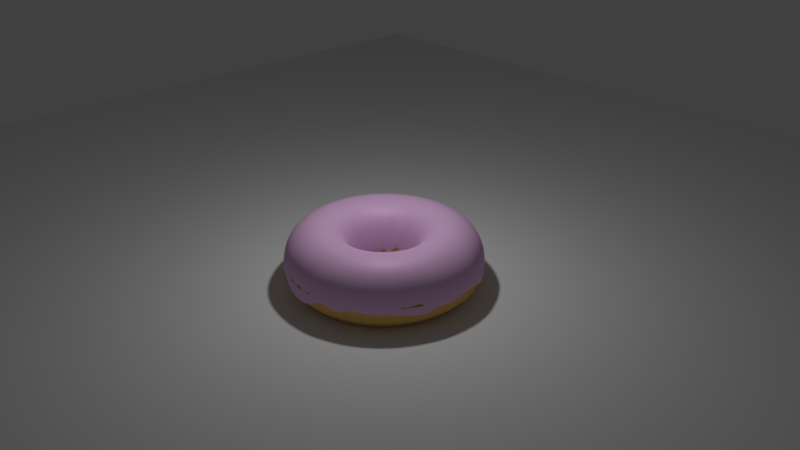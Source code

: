 # Source: Donut.blend  (saved by Blender 2.79.0; exported with 4.5.12 LTS)
import bpy
from mathutils import Matrix  # noqa: F401  (used for matrix-valued properties, if any)

bpy.ops.wm.read_factory_settings(use_empty=True)
scene = bpy.context.scene
scene.name = 'Scene'

# ---- collections
col_collection_1 = bpy.data.collections.new('Collection 1'); scene.collection.children.link(col_collection_1)

# ---- materials (node trees are filled in below, after node groups)
mat_material_001 = bpy.data.materials.new('Material.001')
mat_material_001.alpha_threshold = 0.0
mat_material_001.roughness = 0.5
mat_material = bpy.data.materials.new('Material')
mat_material.alpha_threshold = 0.0
mat_material.roughness = 0.5

# ---- material node trees
mat_material_001.use_nodes = True; mat_material_001.node_tree.nodes.clear()
_N = mat_material_001.node_tree.nodes; _L = mat_material_001.node_tree.links
n0 = _N.new('ShaderNodeBsdfAnisotropic'); n0.name = 'Glossy BSDF'; n0.location = (-233, 369)
n0.distribution = 'GGX'
n0.inputs[0].default_value = (0.8, 0.5, 0.7893, 1.0)
n0.inputs[1].default_value = 0.5477
n1 = _N.new('ShaderNodeBsdfDiffuse'); n1.name = 'Diffuse BSDF'; n1.location = (-228, 535)
n1.inputs[0].default_value = (0.7991, 0.5029, 0.7913, 1.0)
n2 = _N.new('ShaderNodeOutputMaterial'); n2.name = 'Material Output'; n2.location = (287, 440)
n3 = _N.new('ShaderNodeMixShader'); n3.name = 'Mix Shader'; n3.location = (55, 486)
n3.inputs[0].default_value = 0.1
_L.new(n0.outputs[0], n3.inputs[2])
_L.new(n1.outputs[0], n3.inputs[1])
_L.new(n3.outputs[0], n2.inputs[0])
n2.is_active_output = True
mat_material.use_nodes = True; mat_material.node_tree.nodes.clear()
_N = mat_material.node_tree.nodes; _L = mat_material.node_tree.links
n0 = _N.new('ShaderNodeOutputMaterial'); n0.name = 'Material Output'; n0.location = (300, 300)
n1 = _N.new('ShaderNodeBsdfDiffuse'); n1.name = 'Diffuse BSDF'; n1.location = (10, 300)
n1.inputs[0].default_value = (0.8, 0.5, 0.15, 1.0)
_L.new(n1.outputs[0], n0.inputs[0])
n0.is_active_output = True

# ---- world
world_world = bpy.data.worlds.new('World'); scene.world = world_world
world_world.color = (0.05088, 0.05088, 0.05088)
world_world.use_sun_shadow = False
world_world.sun_shadow_jitter_overblur = 0.0
world_world.cycles.sampling_method = 'MANUAL'

# ---- cameras
cam_camera = bpy.data.cameras.new('Camera')
cam_camera.clip_end = 100.0
cam_camera.lens = 35.0
cam_camera.sensor_width = 32.0
cam_camera.sensor_height = 18.0
cam_camera.ortho_scale = 7.314
cam_camera.dof.focus_distance = 0.0

# ---- lights
light_lamp = bpy.data.lights.new('Lamp', 'POINT')
light_lamp.transmission_factor = 0.0
light_lamp.cutoff_distance = 30.0
light_lamp.energy = 100.0
light_lamp.shadow_buffer_clip_start = 1.001
light_lamp.shadow_soft_size = 0.1
light_lamp.shadow_maximum_resolution = 0.006
light_lamp.use_absolute_resolution = True

# ---- meshes
me_torus_000 = bpy.data.meshes.new('Torus.000')
me_torus_000.from_pydata([(0.7229, -3.102e-05, -0.07835), (0.7065, 0.0, 0.125), (0.615, 0.0, 0.2165), (0.49, 0.0, 0.25), (0.365, 0.0, 0.2165), (0.2735, 0.0, 0.125), (0.2378, -1.22e-05, -0.1433), (0.714, 0.1131, -0.07976), (0.6978, 0.1105, 0.125), (0.6074, 0.09621, 0.2165), (0.484, 0.07665, 0.25), (0.3605, 0.0571, 0.2165), (0.2701, 0.04278, 0.125), (0.2359, 0.03736, -0.0471), (0.6875, 0.2234, -0.04657), (0.6719, 0.2183, 0.125), (0.5849, 0.19, 0.2165), (0.466, 0.1514, 0.25), (0.3471, 0.1128, 0.2165), (0.2601, 0.08451, 0.125), (0.2254, 0.07323, -0.09316), (0.6441, 0.3282, -0.05371), (0.6295, 0.3207, 0.125), (0.548, 0.2792, 0.2165), (0.4366, 0.2225, 0.25), (0.3252, 0.1657, 0.2165), (0.2437, 0.1242, 0.125), (0.2129, 0.1085, -0.07012), (0.5849, 0.4249, -0.1063), (0.5716, 0.4153, 0.125), (0.4975, 0.3615, 0.2165), (0.3964, 0.288, 0.25), (0.2953, 0.2145, 0.2165), (0.2213, 0.1608, 0.125), (0.1929, 0.1401, -0.09419), (0.5112, 0.5111, -0.05521), (0.4996, 0.4996, 0.125), (0.4349, 0.4349, 0.2165), (0.3465, 0.3465, 0.25), (0.2581, 0.2581, 0.2165), (0.1934, 0.1934, 0.125), (0.1696, 0.1696, -0.05258), (0.4249, 0.5848, -0.06053), (0.4153, 0.5716, 0.125), (0.3615, 0.4975, 0.2165), (0.288, 0.3964, 0.25), (0.2145, 0.2953, 0.2165), (0.1608, 0.2213, 0.125), (0.1402, 0.1929, -0.1116), (0.3282, 0.6441, 0.02984), (0.3207, 0.6295, 0.125), (0.2792, 0.548, 0.2165), (0.2225, 0.4366, 0.25), (0.1657, 0.3252, 0.2165), (0.1242, 0.2437, 0.125), (0.1084, 0.2127, -0.1646), (0.2234, 0.6875, -0.005809), (0.2183, 0.6719, 0.125), (0.19, 0.5849, 0.2165), (0.1514, 0.466, 0.25), (0.1128, 0.3471, 0.2165), (0.08451, 0.2601, 0.125), (0.07413, 0.2282, -0.1183), (0.1131, 0.714, -0.06311), (0.1105, 0.6978, 0.125), (0.09621, 0.6074, 0.2165), (0.07665, 0.484, 0.25), (0.0571, 0.3605, 0.2165), (0.04278, 0.2701, 0.125), (0.03693, 0.2331, -0.1328), (1.908e-05, 0.7229, -0.1145), (5.334e-08, 0.7065, 0.125), (4.643e-08, 0.615, 0.2165), (3.699e-08, 0.49, 0.25), (2.756e-08, 0.365, 0.2165), (2.065e-08, 0.2735, 0.125), (8.997e-06, 0.2374, -0.1261), (-0.1131, 0.714, -0.06201), (-0.1105, 0.6978, 0.125), (-0.09621, 0.6074, 0.2165), (-0.07665, 0.484, 0.25), (-0.0571, 0.3605, 0.2165), (-0.04278, 0.2701, 0.125), (-0.03706, 0.234, -0.1556), (-0.2234, 0.6875, -0.0498), (-0.2183, 0.6719, 0.125), (-0.19, 0.5849, 0.2165), (-0.1514, 0.466, 0.25), (-0.1128, 0.3471, 0.2165), (-0.08451, 0.2601, 0.125), (-0.07381, 0.2272, -0.1327), (-0.3282, 0.6441, -0.05166), (-0.3207, 0.6295, 0.125), (-0.2792, 0.548, 0.2165), (-0.2225, 0.4366, 0.25), (-0.1657, 0.3252, 0.2165), (-0.1242, 0.2437, 0.125), (-0.1087, 0.2134, -0.07446), (-0.4249, 0.5848, -0.1111), (-0.4153, 0.5716, 0.125), (-0.3615, 0.4975, 0.2165), (-0.288, 0.3964, 0.25), (-0.2145, 0.2953, 0.2165), (-0.1608, 0.2213, 0.125), (-0.1397, 0.1922, -0.1539), (-0.5111, 0.5111, -0.1183), (-0.4996, 0.4996, 0.125), (-0.4349, 0.4349, 0.2165), (-0.3465, 0.3465, 0.25), (-0.2581, 0.2581, 0.2165), (-0.1934, 0.1934, 0.125), (-0.1673, 0.1673, 0.002386), (-0.5848, 0.4249, -0.1032), (-0.5716, 0.4153, 0.125), (-0.4975, 0.3615, 0.2165), (-0.3964, 0.288, 0.25), (-0.2953, 0.2145, 0.2165), (-0.2213, 0.1608, 0.125), (-0.1927, 0.14, -0.03516), (-0.6441, 0.3282, -0.01673), (-0.6295, 0.3207, 0.125), (-0.548, 0.2792, 0.2165), (-0.4366, 0.2225, 0.25), (-0.3252, 0.1657, 0.2165), (-0.2437, 0.1242, 0.125), (-0.211, 0.1075, -0.1138), (-0.6875, 0.2234, -0.1036), (-0.6719, 0.2183, 0.125), (-0.5849, 0.19, 0.2165), (-0.466, 0.1514, 0.25), (-0.3471, 0.1128, 0.2165), (-0.2601, 0.08451, 0.125), (-0.2264, 0.07357, -0.03489), (-0.714, 0.1131, -0.02298), (-0.6978, 0.1105, 0.125), (-0.6074, 0.09621, 0.2165), (-0.484, 0.07665, 0.25), (-0.3605, 0.0571, 0.2165), (-0.2701, 0.04278, 0.125), (-0.2363, 0.03742, -0.1197), (-0.7229, -3.087e-05, -0.06346), (-0.7065, 6.176e-08, 0.125), (-0.615, 5.377e-08, 0.2165), (-0.49, 4.284e-08, 0.25), (-0.365, 3.191e-08, 0.2165), (-0.2735, 2.391e-08, 0.125), (-0.2365, -1.962e-05, -0.1891), (-0.714, -0.1131, -0.04687), (-0.6978, -0.1105, 0.125), (-0.6074, -0.09621, 0.2165), (-0.484, -0.07665, 0.25), (-0.3605, -0.0571, 0.2165), (-0.2701, -0.04278, 0.125), (-0.2346, -0.03717, -0.08276), (-0.6875, -0.2234, -0.06698), (-0.6719, -0.2183, 0.125), (-0.5849, -0.19, 0.2165), (-0.466, -0.1514, 0.25), (-0.3471, -0.1128, 0.2165), (-0.2601, -0.08451, 0.125), (-0.2278, -0.07402, -0.118), (-0.612, -0.3806, -0.09919), (-0.6295, -0.3207, 0.125), (-0.548, -0.2792, 0.2165), (-0.4366, -0.2225, 0.25), (-0.3252, -0.1657, 0.2165), (-0.2437, -0.1242, 0.125), (-0.2102, -0.1071, -0.0198), (-0.5848, -0.4249, -0.04508), (-0.5716, -0.4153, 0.125), (-0.4975, -0.3615, 0.2165), (-0.3964, -0.288, 0.25), (-0.2953, -0.2145, 0.2165), (-0.2213, -0.1608, 0.125), (-0.192, -0.1395, -0.1237), (-0.5111, -0.5112, -0.05708), (-0.4996, -0.4996, 0.125), (-0.4349, -0.4349, 0.2165), (-0.3465, -0.3465, 0.25), (-0.2581, -0.2581, 0.2165), (-0.1934, -0.1934, 0.125), (-0.1684, -0.1684, -0.08562), (-0.4249, -0.5849, -0.04234), (-0.4153, -0.5716, 0.125), (-0.3615, -0.4975, 0.2165), (-0.288, -0.3964, 0.25), (-0.2145, -0.2953, 0.2165), (-0.1608, -0.2213, 0.125), (-0.1405, -0.1933, -0.1214), (-0.3282, -0.6441, -0.02416), (-0.3207, -0.6295, 0.125), (-0.2792, -0.548, 0.2165), (-0.2225, -0.4366, 0.25), (-0.1657, -0.3252, 0.2165), (-0.1242, -0.2437, 0.125), (-0.1074, -0.2108, -0.1059), (-0.2234, -0.6875, -0.05364), (-0.2183, -0.6719, 0.125), (-0.19, -0.5849, 0.2165), (-0.1514, -0.466, 0.25), (-0.1128, -0.3471, 0.2165), (-0.08451, -0.2601, 0.125), (-0.07414, -0.2282, -0.1416), (-0.1131, -0.714, -0.1159), (-0.1105, -0.6978, 0.125), (-0.09621, -0.6074, 0.2165), (-0.07665, -0.484, 0.25), (-0.0571, -0.3605, 0.2165), (-0.04278, -0.2701, 0.125), (-0.03691, -0.2331, -0.06915), (1.899e-05, -0.7229, -0.04817), (5.334e-08, -0.7065, 0.125), (4.643e-08, -0.615, 0.2165), (3.699e-08, -0.49, 0.25), (2.756e-08, -0.365, 0.2165), (2.065e-08, -0.2735, 0.125), (3.4e-06, -0.239, -0.08804), (0.1131, -0.714, -0.041), (0.1105, -0.6978, 0.125), (0.09621, -0.6074, 0.2165), (0.07665, -0.484, 0.25), (0.0571, -0.3605, 0.2165), (0.04278, -0.2701, 0.125), (0.03696, -0.2333, -0.082), (0.2234, -0.6875, -0.1172), (0.2183, -0.6719, 0.125), (0.19, -0.5849, 0.2165), (0.1514, -0.466, 0.25), (0.1128, -0.3471, 0.2165), (0.08451, -0.2601, 0.125), (0.07351, -0.2262, -0.07507), (0.3282, -0.6441, -0.04487), (0.3207, -0.6295, 0.125), (0.2792, -0.548, 0.2165), (0.2225, -0.4366, 0.25), (0.1657, -0.3252, 0.2165), (0.1242, -0.2437, 0.125), (0.1083, -0.2125, -0.09765), (0.4249, -0.5849, -0.1049), (0.4153, -0.5716, 0.125), (0.3615, -0.4975, 0.2165), (0.288, -0.3964, 0.25), (0.2145, -0.2953, 0.2165), (0.1608, -0.2213, 0.125), (0.1401, -0.1929, -0.07871), (0.5112, -0.5112, -0.05778), (0.4996, -0.4996, 0.125), (0.4349, -0.4349, 0.2165), (0.3465, -0.3465, 0.25), (0.2581, -0.2581, 0.2165), (0.1934, -0.1934, 0.125), (0.1672, -0.1672, -0.03012), (0.5849, -0.4249, -0.02696), (0.5716, -0.4153, 0.125), (0.4975, -0.3615, 0.2165), (0.3964, -0.288, 0.25), (0.2953, -0.2145, 0.2165), (0.2213, -0.1608, 0.125), (0.1926, -0.14, -0.1047), (0.6441, -0.3282, 0.002785), (0.6295, -0.3207, 0.125), (0.548, -0.2792, 0.2165), (0.4366, -0.2225, 0.25), (0.3252, -0.1657, 0.2165), (0.2437, -0.1242, 0.125), (0.2126, -0.1083, -0.1339), (0.6875, -0.2234, -0.067), (0.6719, -0.2183, 0.125), (0.5849, -0.19, 0.2165), (0.466, -0.1514, 0.25), (0.3471, -0.1128, 0.2165), (0.2601, -0.08451, 0.125), (0.2248, -0.07305, -0.02561), (0.714, -0.1131, -0.001778), (0.6978, -0.1105, 0.125), (0.6074, -0.09621, 0.2165), (0.484, -0.07665, 0.25), (0.3605, -0.0571, 0.2165), (0.2701, -0.04278, 0.125), (0.2346, -0.03717, -0.05919)], [], [(0, 7, 8, 1), (1, 8, 9, 2), (2, 9, 10, 3), (3, 10, 11, 4), (4, 11, 12, 5), (5, 12, 13, 6), (7, 14, 15, 8), (8, 15, 16, 9), (9, 16, 17, 10), (10, 17, 18, 11), (11, 18, 19, 12), (12, 19, 20, 13), (14, 21, 22, 15), (15, 22, 23, 16), (16, 23, 24, 17), (17, 24, 25, 18), (18, 25, 26, 19), (19, 26, 27, 20), (21, 28, 29, 22), (22, 29, 30, 23), (23, 30, 31, 24), (24, 31, 32, 25), (25, 32, 33, 26), (26, 33, 34, 27), (28, 35, 36, 29), (29, 36, 37, 30), (30, 37, 38, 31), (31, 38, 39, 32), (32, 39, 40, 33), (33, 40, 41, 34), (35, 42, 43, 36), (36, 43, 44, 37), (37, 44, 45, 38), (38, 45, 46, 39), (39, 46, 47, 40), (40, 47, 48, 41), (42, 49, 50, 43), (43, 50, 51, 44), (44, 51, 52, 45), (45, 52, 53, 46), (46, 53, 54, 47), (47, 54, 55, 48), (49, 56, 57, 50), (50, 57, 58, 51), (51, 58, 59, 52), (52, 59, 60, 53), (53, 60, 61, 54), (54, 61, 62, 55), (56, 63, 64, 57), (57, 64, 65, 58), (58, 65, 66, 59), (59, 66, 67, 60), (60, 67, 68, 61), (61, 68, 69, 62), (63, 70, 71, 64), (64, 71, 72, 65), (65, 72, 73, 66), (66, 73, 74, 67), (67, 74, 75, 68), (68, 75, 76, 69), (70, 77, 78, 71), (71, 78, 79, 72), (72, 79, 80, 73), (73, 80, 81, 74), (74, 81, 82, 75), (75, 82, 83, 76), (77, 84, 85, 78), (78, 85, 86, 79), (79, 86, 87, 80), (80, 87, 88, 81), (81, 88, 89, 82), (82, 89, 90, 83), (84, 91, 92, 85), (85, 92, 93, 86), (86, 93, 94, 87), (87, 94, 95, 88), (88, 95, 96, 89), (89, 96, 97, 90), (91, 98, 99, 92), (92, 99, 100, 93), (93, 100, 101, 94), (94, 101, 102, 95), (95, 102, 103, 96), (96, 103, 104, 97), (98, 105, 106, 99), (99, 106, 107, 100), (100, 107, 108, 101), (101, 108, 109, 102), (102, 109, 110, 103), (103, 110, 111, 104), (105, 112, 113, 106), (106, 113, 114, 107), (107, 114, 115, 108), (108, 115, 116, 109), (109, 116, 117, 110), (110, 117, 118, 111), (112, 119, 120, 113), (113, 120, 121, 114), (114, 121, 122, 115), (115, 122, 123, 116), (116, 123, 124, 117), (117, 124, 125, 118), (119, 126, 127, 120), (120, 127, 128, 121), (121, 128, 129, 122), (122, 129, 130, 123), (123, 130, 131, 124), (124, 131, 132, 125), (126, 133, 134, 127), (127, 134, 135, 128), (128, 135, 136, 129), (129, 136, 137, 130), (130, 137, 138, 131), (131, 138, 139, 132), (133, 140, 141, 134), (134, 141, 142, 135), (135, 142, 143, 136), (136, 143, 144, 137), (137, 144, 145, 138), (138, 145, 146, 139), (140, 147, 148, 141), (141, 148, 149, 142), (142, 149, 150, 143), (143, 150, 151, 144), (144, 151, 152, 145), (145, 152, 153, 146), (147, 154, 155, 148), (148, 155, 156, 149), (149, 156, 157, 150), (150, 157, 158, 151), (151, 158, 159, 152), (152, 159, 160, 153), (154, 161, 162, 155), (155, 162, 163, 156), (156, 163, 164, 157), (157, 164, 165, 158), (158, 165, 166, 159), (159, 166, 167, 160), (161, 168, 169, 162), (162, 169, 170, 163), (163, 170, 171, 164), (164, 171, 172, 165), (165, 172, 173, 166), (166, 173, 174, 167), (168, 175, 176, 169), (169, 176, 177, 170), (170, 177, 178, 171), (171, 178, 179, 172), (172, 179, 180, 173), (173, 180, 181, 174), (175, 182, 183, 176), (176, 183, 184, 177), (177, 184, 185, 178), (178, 185, 186, 179), (179, 186, 187, 180), (180, 187, 188, 181), (182, 189, 190, 183), (183, 190, 191, 184), (184, 191, 192, 185), (185, 192, 193, 186), (186, 193, 194, 187), (187, 194, 195, 188), (189, 196, 197, 190), (190, 197, 198, 191), (191, 198, 199, 192), (192, 199, 200, 193), (193, 200, 201, 194), (194, 201, 202, 195), (196, 203, 204, 197), (197, 204, 205, 198), (198, 205, 206, 199), (199, 206, 207, 200), (200, 207, 208, 201), (201, 208, 209, 202), (203, 210, 211, 204), (204, 211, 212, 205), (205, 212, 213, 206), (206, 213, 214, 207), (207, 214, 215, 208), (208, 215, 216, 209), (210, 217, 218, 211), (211, 218, 219, 212), (212, 219, 220, 213), (213, 220, 221, 214), (214, 221, 222, 215), (215, 222, 223, 216), (217, 224, 225, 218), (218, 225, 226, 219), (219, 226, 227, 220), (220, 227, 228, 221), (221, 228, 229, 222), (222, 229, 230, 223), (224, 231, 232, 225), (225, 232, 233, 226), (226, 233, 234, 227), (227, 234, 235, 228), (228, 235, 236, 229), (229, 236, 237, 230), (231, 238, 239, 232), (232, 239, 240, 233), (233, 240, 241, 234), (234, 241, 242, 235), (235, 242, 243, 236), (236, 243, 244, 237), (238, 245, 246, 239), (239, 246, 247, 240), (240, 247, 248, 241), (241, 248, 249, 242), (242, 249, 250, 243), (243, 250, 251, 244), (245, 252, 253, 246), (246, 253, 254, 247), (247, 254, 255, 248), (248, 255, 256, 249), (249, 256, 257, 250), (250, 257, 258, 251), (252, 259, 260, 253), (253, 260, 261, 254), (254, 261, 262, 255), (255, 262, 263, 256), (256, 263, 264, 257), (257, 264, 265, 258), (259, 266, 267, 260), (260, 267, 268, 261), (261, 268, 269, 262), (262, 269, 270, 263), (263, 270, 271, 264), (264, 271, 272, 265), (266, 273, 274, 267), (267, 274, 275, 268), (268, 275, 276, 269), (269, 276, 277, 270), (270, 277, 278, 271), (271, 278, 279, 272), (273, 0, 1, 274), (274, 1, 2, 275), (275, 2, 3, 276), (276, 3, 4, 277), (277, 4, 5, 278), (278, 5, 6, 279)])
me_torus_000.polygons.foreach_set('use_smooth', [True] * 240)
me_torus_000.materials.append(mat_material_001)
me_torus_000.use_remesh_preserve_volume = False
me_torus_000.use_remesh_preserve_attributes = False
me_torus_000.use_mirror_vertex_groups = False
me_torus_000.update()
me_torus_001 = bpy.data.meshes.new('Torus.001')
me_torus_001.from_pydata([(0.74, 0.0, 0.0), (0.7065, 0.0, 0.125), (0.615, 0.0, 0.2165), (0.49, 0.0, 0.25), (0.365, 0.0, 0.2165), (0.2735, 0.0, 0.125), (0.24, 0.0, 3.062e-17), (0.2735, 0.0, -0.125), (0.365, 0.0, -0.2165), (0.49, 0.0, -0.25), (0.615, 0.0, -0.2165), (0.7065, 0.0, -0.125), (0.7309, 0.1158, 0.0), (0.6978, 0.1105, 0.125), (0.6074, 0.09621, 0.2165), (0.484, 0.07665, 0.25), (0.3605, 0.0571, 0.2165), (0.2701, 0.04278, 0.125), (0.237, 0.03754, 3.062e-17), (0.2701, 0.04278, -0.125), (0.3605, 0.0571, -0.2165), (0.484, 0.07665, -0.25), (0.6074, 0.09621, -0.2165), (0.6978, 0.1105, -0.125), (0.7038, 0.2287, 0.0), (0.6719, 0.2183, 0.125), (0.5849, 0.19, 0.2165), (0.466, 0.1514, 0.25), (0.3471, 0.1128, 0.2165), (0.2601, 0.08451, 0.125), (0.2283, 0.07416, 3.062e-17), (0.2601, 0.08451, -0.125), (0.3471, 0.1128, -0.2165), (0.466, 0.1514, -0.25), (0.5849, 0.19, -0.2165), (0.6719, 0.2183, -0.125), (0.6593, 0.336, 0.0), (0.6295, 0.3207, 0.125), (0.548, 0.2792, 0.2165), (0.4366, 0.2225, 0.25), (0.3252, 0.1657, 0.2165), (0.2437, 0.1242, 0.125), (0.2138, 0.109, 3.062e-17), (0.2437, 0.1242, -0.125), (0.3252, 0.1657, -0.2165), (0.4366, 0.2225, -0.25), (0.548, 0.2792, -0.2165), (0.6295, 0.3207, -0.125), (0.5987, 0.435, 0.0), (0.5716, 0.4153, 0.125), (0.4975, 0.3615, 0.2165), (0.3964, 0.288, 0.25), (0.2953, 0.2145, 0.2165), (0.2213, 0.1608, 0.125), (0.1942, 0.1411, 3.062e-17), (0.2213, 0.1608, -0.125), (0.2953, 0.2145, -0.2165), (0.3964, 0.288, -0.25), (0.4975, 0.3615, -0.2165), (0.5716, 0.4153, -0.125), (0.5233, 0.5233, 0.0), (0.4996, 0.4996, 0.125), (0.4349, 0.4349, 0.2165), (0.3465, 0.3465, 0.25), (0.2581, 0.2581, 0.2165), (0.1934, 0.1934, 0.125), (0.1697, 0.1697, 3.062e-17), (0.1934, 0.1934, -0.125), (0.2581, 0.2581, -0.2165), (0.3465, 0.3465, -0.25), (0.4349, 0.4349, -0.2165), (0.4996, 0.4996, -0.125), (0.435, 0.5987, 0.0), (0.4153, 0.5716, 0.125), (0.3615, 0.4975, 0.2165), (0.288, 0.3964, 0.25), (0.2145, 0.2953, 0.2165), (0.1608, 0.2213, 0.125), (0.1411, 0.1942, 3.062e-17), (0.1608, 0.2213, -0.125), (0.2145, 0.2953, -0.2165), (0.288, 0.3964, -0.25), (0.3615, 0.4975, -0.2165), (0.4153, 0.5716, -0.125), (0.336, 0.6593, 0.0), (0.3207, 0.6295, 0.125), (0.2792, 0.548, 0.2165), (0.2225, 0.4366, 0.25), (0.1657, 0.3252, 0.2165), (0.1242, 0.2437, 0.125), (0.109, 0.2138, 3.062e-17), (0.1242, 0.2437, -0.125), (0.1657, 0.3252, -0.2165), (0.2225, 0.4366, -0.25), (0.2792, 0.548, -0.2165), (0.3207, 0.6295, -0.125), (0.2287, 0.7038, 0.0), (0.2183, 0.6719, 0.125), (0.19, 0.5849, 0.2165), (0.1514, 0.466, 0.25), (0.1128, 0.3471, 0.2165), (0.08451, 0.2601, 0.125), (0.07416, 0.2283, 3.062e-17), (0.08451, 0.2601, -0.125), (0.1128, 0.3471, -0.2165), (0.1514, 0.466, -0.25), (0.19, 0.5849, -0.2165), (0.2183, 0.6719, -0.125), (0.1158, 0.7309, 0.0), (0.1105, 0.6978, 0.125), (0.09621, 0.6074, 0.2165), (0.07665, 0.484, 0.25), (0.0571, 0.3605, 0.2165), (0.04278, 0.2701, 0.125), (0.03754, 0.237, 3.062e-17), (0.04278, 0.2701, -0.125), (0.0571, 0.3605, -0.2165), (0.07665, 0.484, -0.25), (0.09621, 0.6074, -0.2165), (0.1105, 0.6978, -0.125), (5.587e-08, 0.74, 0.0), (5.334e-08, 0.7065, 0.125), (4.643e-08, 0.615, 0.2165), (3.699e-08, 0.49, 0.25), (2.756e-08, 0.365, 0.2165), (2.065e-08, 0.2735, 0.125), (1.812e-08, 0.24, 3.062e-17), (2.065e-08, 0.2735, -0.125), (2.756e-08, 0.365, -0.2165), (3.699e-08, 0.49, -0.25), (4.643e-08, 0.615, -0.2165), (5.334e-08, 0.7065, -0.125), (-0.1158, 0.7309, 0.0), (-0.1105, 0.6978, 0.125), (-0.09621, 0.6074, 0.2165), (-0.07665, 0.484, 0.25), (-0.0571, 0.3605, 0.2165), (-0.04278, 0.2701, 0.125), (-0.03754, 0.237, 3.062e-17), (-0.04278, 0.2701, -0.125), (-0.0571, 0.3605, -0.2165), (-0.07665, 0.484, -0.25), (-0.09621, 0.6074, -0.2165), (-0.1105, 0.6978, -0.125), (-0.2287, 0.7038, 0.0), (-0.2183, 0.6719, 0.125), (-0.19, 0.5849, 0.2165), (-0.1514, 0.466, 0.25), (-0.1128, 0.3471, 0.2165), (-0.08451, 0.2601, 0.125), (-0.07416, 0.2283, 3.062e-17), (-0.08451, 0.2601, -0.125), (-0.1128, 0.3471, -0.2165), (-0.1514, 0.466, -0.25), (-0.19, 0.5849, -0.2165), (-0.2183, 0.6719, -0.125), (-0.336, 0.6593, 0.0), (-0.3207, 0.6295, 0.125), (-0.2792, 0.548, 0.2165), (-0.2225, 0.4366, 0.25), (-0.1657, 0.3252, 0.2165), (-0.1242, 0.2437, 0.125), (-0.109, 0.2138, 3.062e-17), (-0.1242, 0.2437, -0.125), (-0.1657, 0.3252, -0.2165), (-0.2225, 0.4366, -0.25), (-0.2792, 0.548, -0.2165), (-0.3207, 0.6295, -0.125), (-0.435, 0.5987, 0.0), (-0.4153, 0.5716, 0.125), (-0.3615, 0.4975, 0.2165), (-0.288, 0.3964, 0.25), (-0.2145, 0.2953, 0.2165), (-0.1608, 0.2213, 0.125), (-0.1411, 0.1942, 3.062e-17), (-0.1608, 0.2213, -0.125), (-0.2145, 0.2953, -0.2165), (-0.288, 0.3964, -0.25), (-0.3615, 0.4975, -0.2165), (-0.4153, 0.5716, -0.125), (-0.5233, 0.5233, 0.0), (-0.4996, 0.4996, 0.125), (-0.4349, 0.4349, 0.2165), (-0.3465, 0.3465, 0.25), (-0.2581, 0.2581, 0.2165), (-0.1934, 0.1934, 0.125), (-0.1697, 0.1697, 3.062e-17), (-0.1934, 0.1934, -0.125), (-0.2581, 0.2581, -0.2165), (-0.3465, 0.3465, -0.25), (-0.4349, 0.4349, -0.2165), (-0.4996, 0.4996, -0.125), (-0.5987, 0.435, 0.0), (-0.5716, 0.4153, 0.125), (-0.4975, 0.3615, 0.2165), (-0.3964, 0.288, 0.25), (-0.2953, 0.2145, 0.2165), (-0.2213, 0.1608, 0.125), (-0.1942, 0.1411, 3.062e-17), (-0.2213, 0.1608, -0.125), (-0.2953, 0.2145, -0.2165), (-0.3964, 0.288, -0.25), (-0.4975, 0.3615, -0.2165), (-0.5716, 0.4153, -0.125), (-0.6593, 0.336, 0.0), (-0.6295, 0.3207, 0.125), (-0.548, 0.2792, 0.2165), (-0.4366, 0.2225, 0.25), (-0.3252, 0.1657, 0.2165), (-0.2437, 0.1242, 0.125), (-0.2138, 0.109, 3.062e-17), (-0.2437, 0.1242, -0.125), (-0.3252, 0.1657, -0.2165), (-0.4366, 0.2225, -0.25), (-0.548, 0.2792, -0.2165), (-0.6295, 0.3207, -0.125), (-0.7038, 0.2287, 0.0), (-0.6719, 0.2183, 0.125), (-0.5849, 0.19, 0.2165), (-0.466, 0.1514, 0.25), (-0.3471, 0.1128, 0.2165), (-0.2601, 0.08451, 0.125), (-0.2283, 0.07416, 3.062e-17), (-0.2601, 0.08451, -0.125), (-0.3471, 0.1128, -0.2165), (-0.466, 0.1514, -0.25), (-0.5849, 0.19, -0.2165), (-0.6719, 0.2183, -0.125), (-0.7309, 0.1158, 0.0), (-0.6978, 0.1105, 0.125), (-0.6074, 0.09621, 0.2165), (-0.484, 0.07665, 0.25), (-0.3605, 0.0571, 0.2165), (-0.2701, 0.04278, 0.125), (-0.237, 0.03754, 3.062e-17), (-0.2701, 0.04278, -0.125), (-0.3605, 0.0571, -0.2165), (-0.484, 0.07665, -0.25), (-0.6074, 0.09621, -0.2165), (-0.6978, 0.1105, -0.125), (-0.74, 6.469e-08, 0.0), (-0.7065, 6.176e-08, 0.125), (-0.615, 5.377e-08, 0.2165), (-0.49, 4.284e-08, 0.25), (-0.365, 3.191e-08, 0.2165), (-0.2735, 2.391e-08, 0.125), (-0.24, 2.098e-08, 3.062e-17), (-0.2735, 2.391e-08, -0.125), (-0.365, 3.191e-08, -0.2165), (-0.49, 4.284e-08, -0.25), (-0.615, 5.377e-08, -0.2165), (-0.7065, 6.176e-08, -0.125), (-0.7309, -0.1158, 0.0), (-0.6978, -0.1105, 0.125), (-0.6074, -0.09621, 0.2165), (-0.484, -0.07665, 0.25), (-0.3605, -0.0571, 0.2165), (-0.2701, -0.04278, 0.125), (-0.237, -0.03754, 3.062e-17), (-0.2701, -0.04278, -0.125), (-0.3605, -0.0571, -0.2165), (-0.484, -0.07665, -0.25), (-0.6074, -0.09621, -0.2165), (-0.6978, -0.1105, -0.125), (-0.7038, -0.2287, 0.0), (-0.6719, -0.2183, 0.125), (-0.5849, -0.19, 0.2165), (-0.466, -0.1514, 0.25), (-0.3471, -0.1128, 0.2165), (-0.2601, -0.08451, 0.125), (-0.2283, -0.07416, 3.062e-17), (-0.2601, -0.08451, -0.125), (-0.3471, -0.1128, -0.2165), (-0.466, -0.1514, -0.25), (-0.5849, -0.19, -0.2165), (-0.6719, -0.2183, -0.125), (-0.6593, -0.336, 0.0), (-0.6295, -0.3207, 0.125), (-0.548, -0.2792, 0.2165), (-0.4366, -0.2225, 0.25), (-0.3252, -0.1657, 0.2165), (-0.2437, -0.1242, 0.125), (-0.2138, -0.109, 3.062e-17), (-0.2437, -0.1242, -0.125), (-0.3252, -0.1657, -0.2165), (-0.4366, -0.2225, -0.25), (-0.548, -0.2792, -0.2165), (-0.6295, -0.3207, -0.125), (-0.5987, -0.435, 0.0), (-0.5716, -0.4153, 0.125), (-0.4975, -0.3615, 0.2165), (-0.3964, -0.288, 0.25), (-0.2953, -0.2145, 0.2165), (-0.2213, -0.1608, 0.125), (-0.1942, -0.1411, 3.062e-17), (-0.2213, -0.1608, -0.125), (-0.2953, -0.2145, -0.2165), (-0.3964, -0.288, -0.25), (-0.4975, -0.3615, -0.2165), (-0.5716, -0.4153, -0.125), (-0.5233, -0.5233, 0.0), (-0.4996, -0.4996, 0.125), (-0.4349, -0.4349, 0.2165), (-0.3465, -0.3465, 0.25), (-0.2581, -0.2581, 0.2165), (-0.1934, -0.1934, 0.125), (-0.1697, -0.1697, 3.062e-17), (-0.1934, -0.1934, -0.125), (-0.2581, -0.2581, -0.2165), (-0.3465, -0.3465, -0.25), (-0.4349, -0.4349, -0.2165), (-0.4996, -0.4996, -0.125), (-0.435, -0.5987, 0.0), (-0.4153, -0.5716, 0.125), (-0.3615, -0.4975, 0.2165), (-0.288, -0.3964, 0.25), (-0.2145, -0.2953, 0.2165), (-0.1608, -0.2213, 0.125), (-0.1411, -0.1942, 3.062e-17), (-0.1608, -0.2213, -0.125), (-0.2145, -0.2953, -0.2165), (-0.288, -0.3964, -0.25), (-0.3615, -0.4975, -0.2165), (-0.4153, -0.5716, -0.125), (-0.336, -0.6593, 0.0), (-0.3207, -0.6295, 0.125), (-0.2792, -0.548, 0.2165), (-0.2225, -0.4366, 0.25), (-0.1657, -0.3252, 0.2165), (-0.1242, -0.2437, 0.125), (-0.109, -0.2138, 3.062e-17), (-0.1242, -0.2437, -0.125), (-0.1657, -0.3252, -0.2165), (-0.2225, -0.4366, -0.25), (-0.2792, -0.548, -0.2165), (-0.3207, -0.6295, -0.125), (-0.2287, -0.7038, 0.0), (-0.2183, -0.6719, 0.125), (-0.19, -0.5849, 0.2165), (-0.1514, -0.466, 0.25), (-0.1128, -0.3471, 0.2165), (-0.08451, -0.2601, 0.125), (-0.07416, -0.2283, 3.062e-17), (-0.08451, -0.2601, -0.125), (-0.1128, -0.3471, -0.2165), (-0.1514, -0.466, -0.25), (-0.19, -0.5849, -0.2165), (-0.2183, -0.6719, -0.125), (-0.1158, -0.7309, 0.0), (-0.1105, -0.6978, 0.125), (-0.09621, -0.6074, 0.2165), (-0.07665, -0.484, 0.25), (-0.0571, -0.3605, 0.2165), (-0.04278, -0.2701, 0.125), (-0.03754, -0.237, 3.062e-17), (-0.04278, -0.2701, -0.125), (-0.0571, -0.3605, -0.2165), (-0.07665, -0.484, -0.25), (-0.09621, -0.6074, -0.2165), (-0.1105, -0.6978, -0.125), (5.587e-08, -0.74, 0.0), (5.334e-08, -0.7065, 0.125), (4.643e-08, -0.615, 0.2165), (3.699e-08, -0.49, 0.25), (2.756e-08, -0.365, 0.2165), (2.065e-08, -0.2735, 0.125), (1.812e-08, -0.24, 3.062e-17), (2.065e-08, -0.2735, -0.125), (2.756e-08, -0.365, -0.2165), (3.699e-08, -0.49, -0.25), (4.643e-08, -0.615, -0.2165), (5.334e-08, -0.7065, -0.125), (0.1158, -0.7309, 0.0), (0.1105, -0.6978, 0.125), (0.09621, -0.6074, 0.2165), (0.07665, -0.484, 0.25), (0.0571, -0.3605, 0.2165), (0.04278, -0.2701, 0.125), (0.03754, -0.237, 3.062e-17), (0.04278, -0.2701, -0.125), (0.0571, -0.3605, -0.2165), (0.07665, -0.484, -0.25), (0.09621, -0.6074, -0.2165), (0.1105, -0.6978, -0.125), (0.2287, -0.7038, 0.0), (0.2183, -0.6719, 0.125), (0.19, -0.5849, 0.2165), (0.1514, -0.466, 0.25), (0.1128, -0.3471, 0.2165), (0.08451, -0.2601, 0.125), (0.07416, -0.2283, 3.062e-17), (0.08451, -0.2601, -0.125), (0.1128, -0.3471, -0.2165), (0.1514, -0.466, -0.25), (0.19, -0.5849, -0.2165), (0.2183, -0.6719, -0.125), (0.336, -0.6593, 0.0), (0.3207, -0.6295, 0.125), (0.2792, -0.548, 0.2165), (0.2225, -0.4366, 0.25), (0.1657, -0.3252, 0.2165), (0.1242, -0.2437, 0.125), (0.109, -0.2138, 3.062e-17), (0.1242, -0.2437, -0.125), (0.1657, -0.3252, -0.2165), (0.2225, -0.4366, -0.25), (0.2792, -0.548, -0.2165), (0.3207, -0.6295, -0.125), (0.435, -0.5987, 0.0), (0.4153, -0.5716, 0.125), (0.3615, -0.4975, 0.2165), (0.288, -0.3964, 0.25), (0.2145, -0.2953, 0.2165), (0.1608, -0.2213, 0.125), (0.1411, -0.1942, 3.062e-17), (0.1608, -0.2213, -0.125), (0.2145, -0.2953, -0.2165), (0.288, -0.3964, -0.25), (0.3615, -0.4975, -0.2165), (0.4153, -0.5716, -0.125), (0.5233, -0.5233, 0.0), (0.4996, -0.4996, 0.125), (0.4349, -0.4349, 0.2165), (0.3465, -0.3465, 0.25), (0.2581, -0.2581, 0.2165), (0.1934, -0.1934, 0.125), (0.1697, -0.1697, 3.062e-17), (0.1934, -0.1934, -0.125), (0.2581, -0.2581, -0.2165), (0.3465, -0.3465, -0.25), (0.4349, -0.4349, -0.2165), (0.4996, -0.4996, -0.125), (0.5987, -0.435, 0.0), (0.5716, -0.4153, 0.125), (0.4975, -0.3615, 0.2165), (0.3964, -0.288, 0.25), (0.2953, -0.2145, 0.2165), (0.2213, -0.1608, 0.125), (0.1942, -0.1411, 3.062e-17), (0.2213, -0.1608, -0.125), (0.2953, -0.2145, -0.2165), (0.3964, -0.288, -0.25), (0.4975, -0.3615, -0.2165), (0.5716, -0.4153, -0.125), (0.6593, -0.336, 0.0), (0.6295, -0.3207, 0.125), (0.548, -0.2792, 0.2165), (0.4366, -0.2225, 0.25), (0.3252, -0.1657, 0.2165), (0.2437, -0.1242, 0.125), (0.2138, -0.109, 3.062e-17), (0.2437, -0.1242, -0.125), (0.3252, -0.1657, -0.2165), (0.4366, -0.2225, -0.25), (0.548, -0.2792, -0.2165), (0.6295, -0.3207, -0.125), (0.7038, -0.2287, 0.0), (0.6719, -0.2183, 0.125), (0.5849, -0.19, 0.2165), (0.466, -0.1514, 0.25), (0.3471, -0.1128, 0.2165), (0.2601, -0.08451, 0.125), (0.2283, -0.07416, 3.062e-17), (0.2601, -0.08451, -0.125), (0.3471, -0.1128, -0.2165), (0.466, -0.1514, -0.25), (0.5849, -0.19, -0.2165), (0.6719, -0.2183, -0.125), (0.7309, -0.1158, 0.0), (0.6978, -0.1105, 0.125), (0.6074, -0.09621, 0.2165), (0.484, -0.07665, 0.25), (0.3605, -0.0571, 0.2165), (0.2701, -0.04278, 0.125), (0.237, -0.03754, 3.062e-17), (0.2701, -0.04278, -0.125), (0.3605, -0.0571, -0.2165), (0.484, -0.07665, -0.25), (0.6074, -0.09621, -0.2165), (0.6978, -0.1105, -0.125), (0.74, 0.0, 0.0), (0.7065, 0.0, 0.125), (0.615, 0.0, 0.2165), (0.49, 0.0, 0.25), (0.365, 0.0, 0.2165), (0.2735, 0.0, 0.125), (0.24, 0.0, 3.062e-17), (0.7309, 0.1158, 0.0), (0.6978, 0.1105, 0.125), (0.6074, 0.09621, 0.2165), (0.484, 0.07665, 0.25), (0.3605, 0.0571, 0.2165), (0.2701, 0.04278, 0.125), (0.237, 0.03754, 3.062e-17), (0.7038, 0.2287, 0.0), (0.6719, 0.2183, 0.125), (0.5849, 0.19, 0.2165), (0.466, 0.1514, 0.25), (0.3471, 0.1128, 0.2165), (0.2601, 0.08451, 0.125), (0.2283, 0.07416, 3.062e-17), (0.6593, 0.336, 0.0), (0.6295, 0.3207, 0.125), (0.548, 0.2792, 0.2165), (0.4366, 0.2225, 0.25), (0.3252, 0.1657, 0.2165), (0.2437, 0.1242, 0.125), (0.2138, 0.109, 3.062e-17), (0.5987, 0.435, 0.0), (0.5716, 0.4153, 0.125), (0.4975, 0.3615, 0.2165), (0.3964, 0.288, 0.25), (0.2953, 0.2145, 0.2165), (0.2213, 0.1608, 0.125), (0.1942, 0.1411, 3.062e-17), (0.5233, 0.5233, 0.0), (0.4996, 0.4996, 0.125), (0.4349, 0.4349, 0.2165), (0.3465, 0.3465, 0.25), (0.2581, 0.2581, 0.2165), (0.1934, 0.1934, 0.125), (0.1697, 0.1697, 3.062e-17), (0.435, 0.5987, 0.0), (0.4153, 0.5716, 0.125), (0.3615, 0.4975, 0.2165), (0.288, 0.3964, 0.25), (0.2145, 0.2953, 0.2165), (0.1608, 0.2213, 0.125), (0.1411, 0.1942, 3.062e-17), (0.336, 0.6593, 0.0), (0.3207, 0.6295, 0.125), (0.2792, 0.548, 0.2165), (0.2225, 0.4366, 0.25), (0.1657, 0.3252, 0.2165), (0.1242, 0.2437, 0.125), (0.109, 0.2138, 3.062e-17), (0.2287, 0.7038, 0.0), (0.2183, 0.6719, 0.125), (0.19, 0.5849, 0.2165), (0.1514, 0.466, 0.25), (0.1128, 0.3471, 0.2165), (0.08451, 0.2601, 0.125), (0.07416, 0.2283, 3.062e-17), (0.1158, 0.7309, 0.0), (0.1105, 0.6978, 0.125), (0.09621, 0.6074, 0.2165), (0.07665, 0.484, 0.25), (0.0571, 0.3605, 0.2165), (0.04278, 0.2701, 0.125), (0.03754, 0.237, 3.062e-17), (5.587e-08, 0.74, 0.0), (5.334e-08, 0.7065, 0.125), (4.643e-08, 0.615, 0.2165), (3.699e-08, 0.49, 0.25), (2.756e-08, 0.365, 0.2165), (2.065e-08, 0.2735, 0.125), (1.812e-08, 0.24, 3.062e-17), (-0.1158, 0.7309, 0.0), (-0.1105, 0.6978, 0.125), (-0.09621, 0.6074, 0.2165), (-0.07665, 0.484, 0.25), (-0.0571, 0.3605, 0.2165), (-0.04278, 0.2701, 0.125), (-0.03754, 0.237, 3.062e-17), (-0.2287, 0.7038, 0.0), (-0.2183, 0.6719, 0.125), (-0.19, 0.5849, 0.2165), (-0.1514, 0.466, 0.25), (-0.1128, 0.3471, 0.2165), (-0.08451, 0.2601, 0.125), (-0.07416, 0.2283, 3.062e-17), (-0.336, 0.6593, 0.0), (-0.3207, 0.6295, 0.125), (-0.2792, 0.548, 0.2165), (-0.2225, 0.4366, 0.25), (-0.1657, 0.3252, 0.2165), (-0.1242, 0.2437, 0.125), (-0.109, 0.2138, 3.062e-17), (-0.435, 0.5987, 0.0), (-0.4153, 0.5716, 0.125), (-0.3615, 0.4975, 0.2165), (-0.288, 0.3964, 0.25), (-0.2145, 0.2953, 0.2165), (-0.1608, 0.2213, 0.125), (-0.1411, 0.1942, 3.062e-17), (-0.5233, 0.5233, 0.0), (-0.4996, 0.4996, 0.125), (-0.4349, 0.4349, 0.2165), (-0.3465, 0.3465, 0.25), (-0.2581, 0.2581, 0.2165), (-0.1934, 0.1934, 0.125), (-0.1697, 0.1697, 3.062e-17), (-0.5987, 0.435, 0.0), (-0.5716, 0.4153, 0.125), (-0.4975, 0.3615, 0.2165), (-0.3964, 0.288, 0.25), (-0.2953, 0.2145, 0.2165), (-0.2213, 0.1608, 0.125), (-0.1942, 0.1411, 3.062e-17), (-0.6593, 0.336, 0.0), (-0.6295, 0.3207, 0.125), (-0.548, 0.2792, 0.2165), (-0.4366, 0.2225, 0.25), (-0.3252, 0.1657, 0.2165), (-0.2437, 0.1242, 0.125), (-0.2138, 0.109, 3.062e-17), (-0.7038, 0.2287, 0.0), (-0.6719, 0.2183, 0.125), (-0.5849, 0.19, 0.2165), (-0.466, 0.1514, 0.25), (-0.3471, 0.1128, 0.2165), (-0.2601, 0.08451, 0.125), (-0.2283, 0.07416, 3.062e-17), (-0.7309, 0.1158, 0.0), (-0.6978, 0.1105, 0.125), (-0.6074, 0.09621, 0.2165), (-0.484, 0.07665, 0.25), (-0.3605, 0.0571, 0.2165), (-0.2701, 0.04278, 0.125), (-0.237, 0.03754, 3.062e-17), (-0.74, 6.469e-08, 0.0), (-0.7065, 6.176e-08, 0.125), (-0.615, 5.377e-08, 0.2165), (-0.49, 4.284e-08, 0.25), (-0.365, 3.191e-08, 0.2165), (-0.2735, 2.391e-08, 0.125), (-0.24, 2.098e-08, 3.062e-17), (-0.7309, -0.1158, 0.0), (-0.6978, -0.1105, 0.125), (-0.6074, -0.09621, 0.2165), (-0.484, -0.07665, 0.25), (-0.3605, -0.0571, 0.2165), (-0.2701, -0.04278, 0.125), (-0.237, -0.03754, 3.062e-17), (-0.7038, -0.2287, 0.0), (-0.6719, -0.2183, 0.125), (-0.5849, -0.19, 0.2165), (-0.466, -0.1514, 0.25), (-0.3471, -0.1128, 0.2165), (-0.2601, -0.08451, 0.125), (-0.2283, -0.07416, 3.062e-17), (-0.6593, -0.336, 0.0), (-0.6295, -0.3207, 0.125), (-0.548, -0.2792, 0.2165), (-0.4366, -0.2225, 0.25), (-0.3252, -0.1657, 0.2165), (-0.2437, -0.1242, 0.125), (-0.2138, -0.109, 3.062e-17), (-0.5987, -0.435, 0.0), (-0.5716, -0.4153, 0.125), (-0.4975, -0.3615, 0.2165), (-0.3964, -0.288, 0.25), (-0.2953, -0.2145, 0.2165), (-0.2213, -0.1608, 0.125), (-0.1942, -0.1411, 3.062e-17), (-0.5233, -0.5233, 0.0), (-0.4996, -0.4996, 0.125), (-0.4349, -0.4349, 0.2165), (-0.3465, -0.3465, 0.25), (-0.2581, -0.2581, 0.2165), (-0.1934, -0.1934, 0.125), (-0.1697, -0.1697, 3.062e-17), (-0.435, -0.5987, 0.0), (-0.4153, -0.5716, 0.125), (-0.3615, -0.4975, 0.2165), (-0.288, -0.3964, 0.25), (-0.2145, -0.2953, 0.2165), (-0.1608, -0.2213, 0.125), (-0.1411, -0.1942, 3.062e-17), (-0.336, -0.6593, 0.0), (-0.3207, -0.6295, 0.125), (-0.2792, -0.548, 0.2165), (-0.2225, -0.4366, 0.25), (-0.1657, -0.3252, 0.2165), (-0.1242, -0.2437, 0.125), (-0.109, -0.2138, 3.062e-17), (-0.2287, -0.7038, 0.0), (-0.2183, -0.6719, 0.125), (-0.19, -0.5849, 0.2165), (-0.1514, -0.466, 0.25), (-0.1128, -0.3471, 0.2165), (-0.08451, -0.2601, 0.125), (-0.07416, -0.2283, 3.062e-17), (-0.1158, -0.7309, 0.0), (-0.1105, -0.6978, 0.125), (-0.09621, -0.6074, 0.2165), (-0.07665, -0.484, 0.25), (-0.0571, -0.3605, 0.2165), (-0.04278, -0.2701, 0.125), (-0.03754, -0.237, 3.062e-17), (5.587e-08, -0.74, 0.0), (5.334e-08, -0.7065, 0.125), (4.643e-08, -0.615, 0.2165), (3.699e-08, -0.49, 0.25), (2.756e-08, -0.365, 0.2165), (2.065e-08, -0.2735, 0.125), (1.812e-08, -0.24, 3.062e-17), (0.1158, -0.7309, 0.0), (0.1105, -0.6978, 0.125), (0.09621, -0.6074, 0.2165), (0.07665, -0.484, 0.25), (0.0571, -0.3605, 0.2165), (0.04278, -0.2701, 0.125), (0.03754, -0.237, 3.062e-17), (0.2287, -0.7038, 0.0), (0.2183, -0.6719, 0.125), (0.19, -0.5849, 0.2165), (0.1514, -0.466, 0.25), (0.1128, -0.3471, 0.2165), (0.08451, -0.2601, 0.125), (0.07416, -0.2283, 3.062e-17), (0.336, -0.6593, 0.0), (0.3207, -0.6295, 0.125), (0.2792, -0.548, 0.2165), (0.2225, -0.4366, 0.25), (0.1657, -0.3252, 0.2165), (0.1242, -0.2437, 0.125), (0.109, -0.2138, 3.062e-17), (0.435, -0.5987, 0.0), (0.4153, -0.5716, 0.125), (0.3615, -0.4975, 0.2165), (0.288, -0.3964, 0.25), (0.2145, -0.2953, 0.2165), (0.1608, -0.2213, 0.125), (0.1411, -0.1942, 3.062e-17), (0.5233, -0.5233, 0.0), (0.4996, -0.4996, 0.125), (0.4349, -0.4349, 0.2165), (0.3465, -0.3465, 0.25), (0.2581, -0.2581, 0.2165), (0.1934, -0.1934, 0.125), (0.1697, -0.1697, 3.062e-17), (0.5987, -0.435, 0.0), (0.5716, -0.4153, 0.125), (0.4975, -0.3615, 0.2165), (0.3964, -0.288, 0.25), (0.2953, -0.2145, 0.2165), (0.2213, -0.1608, 0.125), (0.1942, -0.1411, 3.062e-17), (0.6593, -0.336, 0.0), (0.6295, -0.3207, 0.125), (0.548, -0.2792, 0.2165), (0.4366, -0.2225, 0.25), (0.3252, -0.1657, 0.2165), (0.2437, -0.1242, 0.125), (0.2138, -0.109, 3.062e-17), (0.7038, -0.2287, 0.0), (0.6719, -0.2183, 0.125), (0.5849, -0.19, 0.2165), (0.466, -0.1514, 0.25), (0.3471, -0.1128, 0.2165), (0.2601, -0.08451, 0.125), (0.2283, -0.07416, 3.062e-17), (0.7309, -0.1158, 0.0), (0.6978, -0.1105, 0.125), (0.6074, -0.09621, 0.2165), (0.484, -0.07665, 0.25), (0.3605, -0.0571, 0.2165), (0.2701, -0.04278, 0.125), (0.237, -0.03754, 3.062e-17)], [], [(0, 12, 13, 1), (1, 13, 14, 2), (2, 14, 15, 3), (3, 15, 16, 4), (4, 16, 17, 5), (5, 17, 18, 6), (6, 18, 19, 7), (7, 19, 20, 8), (8, 20, 21, 9), (9, 21, 22, 10), (10, 22, 23, 11), (11, 23, 12, 0), (12, 24, 25, 13), (13, 25, 26, 14), (14, 26, 27, 15), (15, 27, 28, 16), (16, 28, 29, 17), (17, 29, 30, 18), (18, 30, 31, 19), (19, 31, 32, 20), (20, 32, 33, 21), (21, 33, 34, 22), (22, 34, 35, 23), (23, 35, 24, 12), (24, 36, 37, 25), (25, 37, 38, 26), (26, 38, 39, 27), (27, 39, 40, 28), (28, 40, 41, 29), (29, 41, 42, 30), (30, 42, 43, 31), (31, 43, 44, 32), (32, 44, 45, 33), (33, 45, 46, 34), (34, 46, 47, 35), (35, 47, 36, 24), (36, 48, 49, 37), (37, 49, 50, 38), (38, 50, 51, 39), (39, 51, 52, 40), (40, 52, 53, 41), (41, 53, 54, 42), (42, 54, 55, 43), (43, 55, 56, 44), (44, 56, 57, 45), (45, 57, 58, 46), (46, 58, 59, 47), (47, 59, 48, 36), (48, 60, 61, 49), (49, 61, 62, 50), (50, 62, 63, 51), (51, 63, 64, 52), (52, 64, 65, 53), (53, 65, 66, 54), (54, 66, 67, 55), (55, 67, 68, 56), (56, 68, 69, 57), (57, 69, 70, 58), (58, 70, 71, 59), (59, 71, 60, 48), (60, 72, 73, 61), (61, 73, 74, 62), (62, 74, 75, 63), (63, 75, 76, 64), (64, 76, 77, 65), (65, 77, 78, 66), (66, 78, 79, 67), (67, 79, 80, 68), (68, 80, 81, 69), (69, 81, 82, 70), (70, 82, 83, 71), (71, 83, 72, 60), (72, 84, 85, 73), (73, 85, 86, 74), (74, 86, 87, 75), (75, 87, 88, 76), (76, 88, 89, 77), (77, 89, 90, 78), (78, 90, 91, 79), (79, 91, 92, 80), (80, 92, 93, 81), (81, 93, 94, 82), (82, 94, 95, 83), (83, 95, 84, 72), (84, 96, 97, 85), (85, 97, 98, 86), (86, 98, 99, 87), (87, 99, 100, 88), (88, 100, 101, 89), (89, 101, 102, 90), (90, 102, 103, 91), (91, 103, 104, 92), (92, 104, 105, 93), (93, 105, 106, 94), (94, 106, 107, 95), (95, 107, 96, 84), (96, 108, 109, 97), (97, 109, 110, 98), (98, 110, 111, 99), (99, 111, 112, 100), (100, 112, 113, 101), (101, 113, 114, 102), (102, 114, 115, 103), (103, 115, 116, 104), (104, 116, 117, 105), (105, 117, 118, 106), (106, 118, 119, 107), (107, 119, 108, 96), (108, 120, 121, 109), (109, 121, 122, 110), (110, 122, 123, 111), (111, 123, 124, 112), (112, 124, 125, 113), (113, 125, 126, 114), (114, 126, 127, 115), (115, 127, 128, 116), (116, 128, 129, 117), (117, 129, 130, 118), (118, 130, 131, 119), (119, 131, 120, 108), (120, 132, 133, 121), (121, 133, 134, 122), (122, 134, 135, 123), (123, 135, 136, 124), (124, 136, 137, 125), (125, 137, 138, 126), (126, 138, 139, 127), (127, 139, 140, 128), (128, 140, 141, 129), (129, 141, 142, 130), (130, 142, 143, 131), (131, 143, 132, 120), (132, 144, 145, 133), (133, 145, 146, 134), (134, 146, 147, 135), (135, 147, 148, 136), (136, 148, 149, 137), (137, 149, 150, 138), (138, 150, 151, 139), (139, 151, 152, 140), (140, 152, 153, 141), (141, 153, 154, 142), (142, 154, 155, 143), (143, 155, 144, 132), (144, 156, 157, 145), (145, 157, 158, 146), (146, 158, 159, 147), (147, 159, 160, 148), (148, 160, 161, 149), (149, 161, 162, 150), (150, 162, 163, 151), (151, 163, 164, 152), (152, 164, 165, 153), (153, 165, 166, 154), (154, 166, 167, 155), (155, 167, 156, 144), (156, 168, 169, 157), (157, 169, 170, 158), (158, 170, 171, 159), (159, 171, 172, 160), (160, 172, 173, 161), (161, 173, 174, 162), (162, 174, 175, 163), (163, 175, 176, 164), (164, 176, 177, 165), (165, 177, 178, 166), (166, 178, 179, 167), (167, 179, 168, 156), (168, 180, 181, 169), (169, 181, 182, 170), (170, 182, 183, 171), (171, 183, 184, 172), (172, 184, 185, 173), (173, 185, 186, 174), (174, 186, 187, 175), (175, 187, 188, 176), (176, 188, 189, 177), (177, 189, 190, 178), (178, 190, 191, 179), (179, 191, 180, 168), (180, 192, 193, 181), (181, 193, 194, 182), (182, 194, 195, 183), (183, 195, 196, 184), (184, 196, 197, 185), (185, 197, 198, 186), (186, 198, 199, 187), (187, 199, 200, 188), (188, 200, 201, 189), (189, 201, 202, 190), (190, 202, 203, 191), (191, 203, 192, 180), (192, 204, 205, 193), (193, 205, 206, 194), (194, 206, 207, 195), (195, 207, 208, 196), (196, 208, 209, 197), (197, 209, 210, 198), (198, 210, 211, 199), (199, 211, 212, 200), (200, 212, 213, 201), (201, 213, 214, 202), (202, 214, 215, 203), (203, 215, 204, 192), (204, 216, 217, 205), (205, 217, 218, 206), (206, 218, 219, 207), (207, 219, 220, 208), (208, 220, 221, 209), (209, 221, 222, 210), (210, 222, 223, 211), (211, 223, 224, 212), (212, 224, 225, 213), (213, 225, 226, 214), (214, 226, 227, 215), (215, 227, 216, 204), (216, 228, 229, 217), (217, 229, 230, 218), (218, 230, 231, 219), (219, 231, 232, 220), (220, 232, 233, 221), (221, 233, 234, 222), (222, 234, 235, 223), (223, 235, 236, 224), (224, 236, 237, 225), (225, 237, 238, 226), (226, 238, 239, 227), (227, 239, 228, 216), (228, 240, 241, 229), (229, 241, 242, 230), (230, 242, 243, 231), (231, 243, 244, 232), (232, 244, 245, 233), (233, 245, 246, 234), (234, 246, 247, 235), (235, 247, 248, 236), (236, 248, 249, 237), (237, 249, 250, 238), (238, 250, 251, 239), (239, 251, 240, 228), (240, 252, 253, 241), (241, 253, 254, 242), (242, 254, 255, 243), (243, 255, 256, 244), (244, 256, 257, 245), (245, 257, 258, 246), (246, 258, 259, 247), (247, 259, 260, 248), (248, 260, 261, 249), (249, 261, 262, 250), (250, 262, 263, 251), (251, 263, 252, 240), (252, 264, 265, 253), (253, 265, 266, 254), (254, 266, 267, 255), (255, 267, 268, 256), (256, 268, 269, 257), (257, 269, 270, 258), (258, 270, 271, 259), (259, 271, 272, 260), (260, 272, 273, 261), (261, 273, 274, 262), (262, 274, 275, 263), (263, 275, 264, 252), (264, 276, 277, 265), (265, 277, 278, 266), (266, 278, 279, 267), (267, 279, 280, 268), (268, 280, 281, 269), (269, 281, 282, 270), (270, 282, 283, 271), (271, 283, 284, 272), (272, 284, 285, 273), (273, 285, 286, 274), (274, 286, 287, 275), (275, 287, 276, 264), (276, 288, 289, 277), (277, 289, 290, 278), (278, 290, 291, 279), (279, 291, 292, 280), (280, 292, 293, 281), (281, 293, 294, 282), (282, 294, 295, 283), (283, 295, 296, 284), (284, 296, 297, 285), (285, 297, 298, 286), (286, 298, 299, 287), (287, 299, 288, 276), (288, 300, 301, 289), (289, 301, 302, 290), (290, 302, 303, 291), (291, 303, 304, 292), (292, 304, 305, 293), (293, 305, 306, 294), (294, 306, 307, 295), (295, 307, 308, 296), (296, 308, 309, 297), (297, 309, 310, 298), (298, 310, 311, 299), (299, 311, 300, 288), (300, 312, 313, 301), (301, 313, 314, 302), (302, 314, 315, 303), (303, 315, 316, 304), (304, 316, 317, 305), (305, 317, 318, 306), (306, 318, 319, 307), (307, 319, 320, 308), (308, 320, 321, 309), (309, 321, 322, 310), (310, 322, 323, 311), (311, 323, 312, 300), (312, 324, 325, 313), (313, 325, 326, 314), (314, 326, 327, 315), (315, 327, 328, 316), (316, 328, 329, 317), (317, 329, 330, 318), (318, 330, 331, 319), (319, 331, 332, 320), (320, 332, 333, 321), (321, 333, 334, 322), (322, 334, 335, 323), (323, 335, 324, 312), (324, 336, 337, 325), (325, 337, 338, 326), (326, 338, 339, 327), (327, 339, 340, 328), (328, 340, 341, 329), (329, 341, 342, 330), (330, 342, 343, 331), (331, 343, 344, 332), (332, 344, 345, 333), (333, 345, 346, 334), (334, 346, 347, 335), (335, 347, 336, 324), (336, 348, 349, 337), (337, 349, 350, 338), (338, 350, 351, 339), (339, 351, 352, 340), (340, 352, 353, 341), (341, 353, 354, 342), (342, 354, 355, 343), (343, 355, 356, 344), (344, 356, 357, 345), (345, 357, 358, 346), (346, 358, 359, 347), (347, 359, 348, 336), (348, 360, 361, 349), (349, 361, 362, 350), (350, 362, 363, 351), (351, 363, 364, 352), (352, 364, 365, 353), (353, 365, 366, 354), (354, 366, 367, 355), (355, 367, 368, 356), (356, 368, 369, 357), (357, 369, 370, 358), (358, 370, 371, 359), (359, 371, 360, 348), (360, 372, 373, 361), (361, 373, 374, 362), (362, 374, 375, 363), (363, 375, 376, 364), (364, 376, 377, 365), (365, 377, 378, 366), (366, 378, 379, 367), (367, 379, 380, 368), (368, 380, 381, 369), (369, 381, 382, 370), (370, 382, 383, 371), (371, 383, 372, 360), (372, 384, 385, 373), (373, 385, 386, 374), (374, 386, 387, 375), (375, 387, 388, 376), (376, 388, 389, 377), (377, 389, 390, 378), (378, 390, 391, 379), (379, 391, 392, 380), (380, 392, 393, 381), (381, 393, 394, 382), (382, 394, 395, 383), (383, 395, 384, 372), (384, 396, 397, 385), (385, 397, 398, 386), (386, 398, 399, 387), (387, 399, 400, 388), (388, 400, 401, 389), (389, 401, 402, 390), (390, 402, 403, 391), (391, 403, 404, 392), (392, 404, 405, 393), (393, 405, 406, 394), (394, 406, 407, 395), (395, 407, 396, 384), (396, 408, 409, 397), (397, 409, 410, 398), (398, 410, 411, 399), (399, 411, 412, 400), (400, 412, 413, 401), (401, 413, 414, 402), (402, 414, 415, 403), (403, 415, 416, 404), (404, 416, 417, 405), (405, 417, 418, 406), (406, 418, 419, 407), (407, 419, 408, 396), (408, 420, 421, 409), (409, 421, 422, 410), (410, 422, 423, 411), (411, 423, 424, 412), (412, 424, 425, 413), (413, 425, 426, 414), (414, 426, 427, 415), (415, 427, 428, 416), (416, 428, 429, 417), (417, 429, 430, 418), (418, 430, 431, 419), (419, 431, 420, 408), (420, 432, 433, 421), (421, 433, 434, 422), (422, 434, 435, 423), (423, 435, 436, 424), (424, 436, 437, 425), (425, 437, 438, 426), (426, 438, 439, 427), (427, 439, 440, 428), (428, 440, 441, 429), (429, 441, 442, 430), (430, 442, 443, 431), (431, 443, 432, 420), (432, 444, 445, 433), (433, 445, 446, 434), (434, 446, 447, 435), (435, 447, 448, 436), (436, 448, 449, 437), (437, 449, 450, 438), (438, 450, 451, 439), (439, 451, 452, 440), (440, 452, 453, 441), (441, 453, 454, 442), (442, 454, 455, 443), (443, 455, 444, 432), (444, 456, 457, 445), (445, 457, 458, 446), (446, 458, 459, 447), (447, 459, 460, 448), (448, 460, 461, 449), (449, 461, 462, 450), (450, 462, 463, 451), (451, 463, 464, 452), (452, 464, 465, 453), (453, 465, 466, 454), (454, 466, 467, 455), (455, 467, 456, 444), (456, 468, 469, 457), (457, 469, 470, 458), (458, 470, 471, 459), (459, 471, 472, 460), (460, 472, 473, 461), (461, 473, 474, 462), (462, 474, 475, 463), (463, 475, 476, 464), (464, 476, 477, 465), (465, 477, 478, 466), (466, 478, 479, 467), (467, 479, 468, 456), (468, 0, 1, 469), (469, 1, 2, 470), (470, 2, 3, 471), (471, 3, 4, 472), (472, 4, 5, 473), (473, 5, 6, 474), (474, 6, 7, 475), (475, 7, 8, 476), (476, 8, 9, 477), (477, 9, 10, 478), (478, 10, 11, 479), (479, 11, 0, 468), (480, 487, 488, 481), (481, 488, 489, 482), (482, 489, 490, 483), (483, 490, 491, 484), (484, 491, 492, 485), (485, 492, 493, 486), (487, 494, 495, 488), (488, 495, 496, 489), (489, 496, 497, 490), (490, 497, 498, 491), (491, 498, 499, 492), (492, 499, 500, 493), (494, 501, 502, 495), (495, 502, 503, 496), (496, 503, 504, 497), (497, 504, 505, 498), (498, 505, 506, 499), (499, 506, 507, 500), (501, 508, 509, 502), (502, 509, 510, 503), (503, 510, 511, 504), (504, 511, 512, 505), (505, 512, 513, 506), (506, 513, 514, 507), (508, 515, 516, 509), (509, 516, 517, 510), (510, 517, 518, 511), (511, 518, 519, 512), (512, 519, 520, 513), (513, 520, 521, 514), (515, 522, 523, 516), (516, 523, 524, 517), (517, 524, 525, 518), (518, 525, 526, 519), (519, 526, 527, 520), (520, 527, 528, 521), (522, 529, 530, 523), (523, 530, 531, 524), (524, 531, 532, 525), (525, 532, 533, 526), (526, 533, 534, 527), (527, 534, 535, 528), (529, 536, 537, 530), (530, 537, 538, 531), (531, 538, 539, 532), (532, 539, 540, 533), (533, 540, 541, 534), (534, 541, 542, 535), (536, 543, 544, 537), (537, 544, 545, 538), (538, 545, 546, 539), (539, 546, 547, 540), (540, 547, 548, 541), (541, 548, 549, 542), (543, 550, 551, 544), (544, 551, 552, 545), (545, 552, 553, 546), (546, 553, 554, 547), (547, 554, 555, 548), (548, 555, 556, 549), (550, 557, 558, 551), (551, 558, 559, 552), (552, 559, 560, 553), (553, 560, 561, 554), (554, 561, 562, 555), (555, 562, 563, 556), (557, 564, 565, 558), (558, 565, 566, 559), (559, 566, 567, 560), (560, 567, 568, 561), (561, 568, 569, 562), (562, 569, 570, 563), (564, 571, 572, 565), (565, 572, 573, 566), (566, 573, 574, 567), (567, 574, 575, 568), (568, 575, 576, 569), (569, 576, 577, 570), (571, 578, 579, 572), (572, 579, 580, 573), (573, 580, 581, 574), (574, 581, 582, 575), (575, 582, 583, 576), (576, 583, 584, 577), (578, 585, 586, 579), (579, 586, 587, 580), (580, 587, 588, 581), (581, 588, 589, 582), (582, 589, 590, 583), (583, 590, 591, 584), (585, 592, 593, 586), (586, 593, 594, 587), (587, 594, 595, 588), (588, 595, 596, 589), (589, 596, 597, 590), (590, 597, 598, 591), (592, 599, 600, 593), (593, 600, 601, 594), (594, 601, 602, 595), (595, 602, 603, 596), (596, 603, 604, 597), (597, 604, 605, 598), (599, 606, 607, 600), (600, 607, 608, 601), (601, 608, 609, 602), (602, 609, 610, 603), (603, 610, 611, 604), (604, 611, 612, 605), (606, 613, 614, 607), (607, 614, 615, 608), (608, 615, 616, 609), (609, 616, 617, 610), (610, 617, 618, 611), (611, 618, 619, 612), (613, 620, 621, 614), (614, 621, 622, 615), (615, 622, 623, 616), (616, 623, 624, 617), (617, 624, 625, 618), (618, 625, 626, 619), (620, 627, 628, 621), (621, 628, 629, 622), (622, 629, 630, 623), (623, 630, 631, 624), (624, 631, 632, 625), (625, 632, 633, 626), (627, 634, 635, 628), (628, 635, 636, 629), (629, 636, 637, 630), (630, 637, 638, 631), (631, 638, 639, 632), (632, 639, 640, 633), (634, 641, 642, 635), (635, 642, 643, 636), (636, 643, 644, 637), (637, 644, 645, 638), (638, 645, 646, 639), (639, 646, 647, 640), (641, 648, 649, 642), (642, 649, 650, 643), (643, 650, 651, 644), (644, 651, 652, 645), (645, 652, 653, 646), (646, 653, 654, 647), (648, 655, 656, 649), (649, 656, 657, 650), (650, 657, 658, 651), (651, 658, 659, 652), (652, 659, 660, 653), (653, 660, 661, 654), (655, 662, 663, 656), (656, 663, 664, 657), (657, 664, 665, 658), (658, 665, 666, 659), (659, 666, 667, 660), (660, 667, 668, 661), (662, 669, 670, 663), (663, 670, 671, 664), (664, 671, 672, 665), (665, 672, 673, 666), (666, 673, 674, 667), (667, 674, 675, 668), (669, 676, 677, 670), (670, 677, 678, 671), (671, 678, 679, 672), (672, 679, 680, 673), (673, 680, 681, 674), (674, 681, 682, 675), (676, 683, 684, 677), (677, 684, 685, 678), (678, 685, 686, 679), (679, 686, 687, 680), (680, 687, 688, 681), (681, 688, 689, 682), (683, 690, 691, 684), (684, 691, 692, 685), (685, 692, 693, 686), (686, 693, 694, 687), (687, 694, 695, 688), (688, 695, 696, 689), (690, 697, 698, 691), (691, 698, 699, 692), (692, 699, 700, 693), (693, 700, 701, 694), (694, 701, 702, 695), (695, 702, 703, 696), (697, 704, 705, 698), (698, 705, 706, 699), (699, 706, 707, 700), (700, 707, 708, 701), (701, 708, 709, 702), (702, 709, 710, 703), (704, 711, 712, 705), (705, 712, 713, 706), (706, 713, 714, 707), (707, 714, 715, 708), (708, 715, 716, 709), (709, 716, 717, 710), (711, 718, 719, 712), (712, 719, 720, 713), (713, 720, 721, 714), (714, 721, 722, 715), (715, 722, 723, 716), (716, 723, 724, 717), (718, 725, 726, 719), (719, 726, 727, 720), (720, 727, 728, 721), (721, 728, 729, 722), (722, 729, 730, 723), (723, 730, 731, 724), (725, 732, 733, 726), (726, 733, 734, 727), (727, 734, 735, 728), (728, 735, 736, 729), (729, 736, 737, 730), (730, 737, 738, 731), (732, 739, 740, 733), (733, 740, 741, 734), (734, 741, 742, 735), (735, 742, 743, 736), (736, 743, 744, 737), (737, 744, 745, 738), (739, 746, 747, 740), (740, 747, 748, 741), (741, 748, 749, 742), (742, 749, 750, 743), (743, 750, 751, 744), (744, 751, 752, 745), (746, 753, 754, 747), (747, 754, 755, 748), (748, 755, 756, 749), (749, 756, 757, 750), (750, 757, 758, 751), (751, 758, 759, 752), (753, 480, 481, 754), (754, 481, 482, 755), (755, 482, 483, 756), (756, 483, 484, 757), (757, 484, 485, 758), (758, 485, 486, 759)])
me_torus_001.polygons.foreach_set('use_smooth', [True] * 720)
me_torus_001.materials.append(mat_material)
me_torus_001.use_remesh_preserve_volume = False
me_torus_001.use_remesh_preserve_attributes = False
me_torus_001.use_mirror_vertex_groups = False
me_torus_001.update()
me_plane = bpy.data.meshes.new('Plane')
me_plane.from_pydata([(-1.0, -1.0, 0.0), (1.0, -1.0, 0.0), (-1.0, 1.0, 0.0), (1.0, 1.0, 0.0)], [], [(0, 1, 3, 2)])
me_plane.use_remesh_preserve_volume = False
me_plane.use_remesh_preserve_attributes = False
me_plane.use_mirror_vertex_groups = False
me_plane.update()

# ---- objects
ob_torus_000 = bpy.data.objects.new('Torus.000', me_torus_000)
ob_torus_001 = bpy.data.objects.new('Torus.001', me_torus_001)
ob_plane = bpy.data.objects.new('Plane', me_plane)
ob_lamp = bpy.data.objects.new('Lamp', light_lamp)
ob_camera = bpy.data.objects.new('Camera', cam_camera)

# ---- transforms, parenting, visibility, modifiers, constraints
ob_torus_000.location = (0.6803, -0.3544, 0.3574)
ob_torus_000.rotation_euler = (0.0, -0.0, -4.028)
ob_torus_000.scale = (1.611, 1.611, 1.611)
ob_torus_000.lineart.crease_threshold = 0.0
_m = ob_torus_000.modifiers.new('Solidify', 'SOLIDIFY')
_m.thickness = -0.028
_m.nonmanifold_thickness_mode = 'FIXED'
_m.nonmanifold_merge_threshold = 0.0003
_m = ob_torus_000.modifiers.new('Subsurf', 'SUBSURF')
_m.uv_smooth = 'PRESERVE_CORNERS'
_m.render_levels = 4
_m.show_only_control_edges = False
ob_torus_001.location = (0.6803, -0.3544, 0.3574)
ob_torus_001.rotation_euler = (0.0, -0.0, -4.028)
ob_torus_001.scale = (1.611, 1.611, 1.611)
ob_torus_001.lineart.crease_threshold = 0.0
_m = ob_torus_001.modifiers.new('Subsurf', 'SUBSURF')
_m.show_render = False
_m.uv_smooth = 'PRESERVE_CORNERS'
_m.levels = 2
_m.render_levels = 4
_m.show_only_control_edges = False
ob_plane.location = (0.0, 0.0, 0.0)
ob_plane.scale = (-8.04, -8.04, -8.04)
ob_plane.lineart.crease_threshold = 0.0
ob_lamp.location = (0.6961, -0.3236, 3.177)
ob_lamp.rotation_euler = (0.6503, 0.05522, 1.866)
ob_lamp.lock_rotations_4d = False
ob_lamp.empty_display_type = 'ARROWS'
ob_lamp.color = (0.0, 0.0, 0.0, 0.0)
ob_lamp.lineart.crease_threshold = 0.0
ob_camera.location = (7.481, -6.508, 5.344)
ob_camera.rotation_euler = (1.109, 0.0, 0.8149)
ob_camera.lock_rotations_4d = False
ob_camera.empty_display_type = 'ARROWS'
ob_camera.color = (0.0, 0.0, 0.0, 0.0)
ob_camera.display_type = 'WIRE'
ob_camera.lineart.crease_threshold = 0.0

# ---- collection membership
col_collection_1.objects.link(ob_torus_000)
col_collection_1.objects.link(ob_torus_001)
col_collection_1.objects.link(ob_plane)
col_collection_1.objects.link(ob_lamp)
col_collection_1.objects.link(ob_camera)

# ---- scene / render settings (as saved in the file)
scene.camera = ob_camera
scene.frame_start = 1; scene.frame_end = 250; scene.frame_set(43)
scene.render.engine = 'CYCLES'
scene.render.resolution_percentage = 50
scene.render.dither_intensity = 0.0
scene.cycles.use_denoising = False
scene.cycles.samples = 128
scene.cycles.sampling_pattern = 'TABULATED_SOBOL'
scene.cycles.use_adaptive_sampling = False
scene.cycles.use_light_tree = False
scene.cycles.blur_glossy = 0.0
scene.cycles.sample_clamp_indirect = 0.0
scene.view_settings.view_transform = 'Standard'
bpy.context.view_layer.update()
